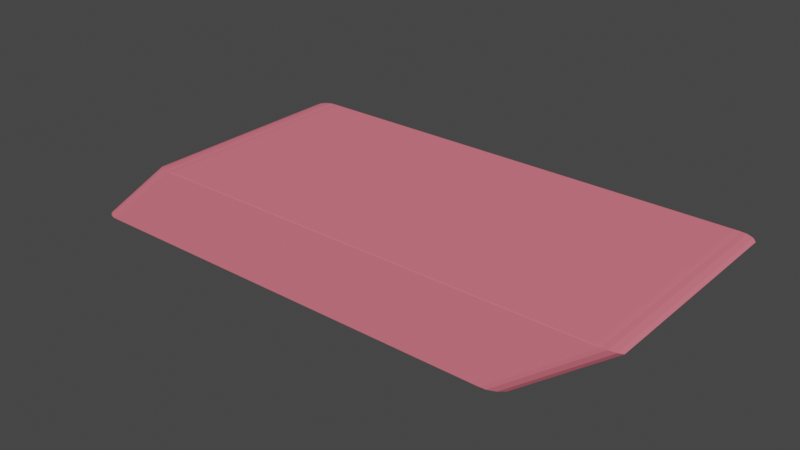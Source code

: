 # Source: eraser.blend  (saved by Blender 2.83.19; exported with 4.5.12 LTS)
import bpy
from mathutils import Matrix  # noqa: F401  (used for matrix-valued properties, if any)

bpy.ops.wm.read_factory_settings(use_empty=True)
scene = bpy.context.scene
scene.name = 'Scene'

# ---- collections
col_collection = bpy.data.collections.new('Collection'); scene.collection.children.link(col_collection)

# ---- materials (node trees are filled in below, after node groups)
mat_material = bpy.data.materials.new('Material')
mat_material.alpha_threshold = 0.0
mat_material.use_transparent_shadow = False
mat_material.diffuse_color = (0.8, 0.1849, 0.2379, 1.0)
mat_material.line_color = (0.0, 0.0, 0.0, 1.0)

# ---- material node trees

# ---- world
world_world = bpy.data.worlds.new('World'); scene.world = world_world
world_world.use_nodes = True; world_world.node_tree.nodes.clear()
_N = world_world.node_tree.nodes; _L = world_world.node_tree.links
n0 = _N.new('ShaderNodeOutputWorld'); n0.name = 'World Output'; n0.location = (300, 300)
n1 = _N.new('ShaderNodeBackground'); n1.name = 'Background'; n1.location = (10, 300)
n1.inputs[0].default_value = (0.05088, 0.05088, 0.05088, 1.0)
_L.new(n1.outputs[0], n0.inputs[0])
n0.is_active_output = True
world_world.color = (0.05088, 0.05088, 0.05088)
world_world.use_sun_shadow = False
world_world.sun_shadow_jitter_overblur = 0.0

# ---- meshes
me_cube = bpy.data.meshes.new('Cube')
me_cube.from_pydata([(-0.631, 0.9283, 0.9295), (-0.6203, 0.9557, 0.9565), (-0.6003, 0.979, 0.9794), (-0.5739, 0.9945, 0.9946), (-0.9865, 0.9283, -0.9295), (-0.9862, 0.9557, -0.9565), (-0.9749, 0.979, -0.9794), (-0.9543, 0.9945, -0.9946), (-0.631, -0.9283, 0.9295), (-0.6203, -0.9557, 0.9565), (-0.6003, -0.979, 0.9794), (-0.5739, -0.9945, 0.9946), (-0.9865, -0.9283, -0.9295), (-0.9543, -0.9945, -0.9946), (-0.9749, -0.979, -0.9794), (-0.9862, -0.9557, -0.9565), (1.35, 0.9927, 0.9929), (1.377, 0.972, 0.9726), (1.392, 0.941, 0.9422), (1.019, 0.9045, -0.9064), (1.005, 0.941, -0.9422), (0.9774, 0.972, -0.9726), (0.9419, 0.9927, -0.9929), (1.392, -0.941, 0.9422), (1.377, -0.972, 0.9726), (1.35, -0.9927, 0.9929), (1.019, -0.9045, -0.9064), (0.9419, -0.9927, -0.9929), (0.9774, -0.972, -0.9726), (1.005, -0.941, -0.9422), (-0.5313, 0.9862, 1.0), (-0.5583, 0.9977, 0.9917), (-0.5376, 0.9913, 0.9994), (-0.5449, 0.9953, 0.9976), (-0.5522, 0.9975, 0.9949), (-0.5313, -0.9862, 1.0), (-0.5583, -0.9977, 0.9917), (-0.5376, -0.9913, 0.9994), (-0.5449, -0.9953, 0.9976), (-0.5522, -0.9975, 0.9949), (1.301, 0.9862, 1.0), (1.327, 0.9971, 0.9918), (1.307, 0.9912, 0.9994), (1.314, 0.9951, 0.9976), (1.321, 0.9972, 0.995), (1.301, -0.9862, 1.0), (1.327, -0.9971, 0.9918), (1.307, -0.9912, 0.9994), (1.314, -0.9951, 0.9976), (1.321, -0.9972, 0.995), (-0.9122, 0.9846, -1.0), (-0.9421, 0.9968, -0.9909), (-0.9192, 0.9902, -0.9993), (-0.9273, 0.9945, -0.9973), (-0.9354, 0.9968, -0.9944), (-0.9122, -0.9846, -1.0), (-0.9421, -0.9968, -0.9909), (-0.9192, -0.9902, -0.9993), (-0.9273, -0.9945, -0.9973), (-0.9354, -0.9968, -0.9944), (0.8881, 0.9846, -1.0), (0.9182, 0.9975, -0.9908), (0.8951, 0.9903, -0.9993), (0.9033, 0.9947, -0.9973), (0.9114, 0.9973, -0.9943), (0.8881, -0.9846, -1.0), (0.9182, -0.9975, -0.9908), (0.8951, -0.9903, -0.9993), (0.9033, -0.9947, -0.9973), (0.9114, -0.9973, -0.9943), (1.392, 0.941, 0.9422), (1.141, 0.9045, -0.3133), (1.373, 0.927, 0.8357), (1.318, 0.9152, 0.5597), (1.237, 0.9073, 0.1562), (1.141, -0.9045, -0.3133), (1.392, -0.941, 0.9422), (1.237, -0.9073, 0.1562), (1.318, -0.9152, 0.5597), (1.373, -0.927, 0.8357)], [], [(41, 46, 25, 16), (51, 31, 41, 61), (56, 36, 11, 13), (12, 8, 0, 4), (50, 60, 65, 55), (7, 13, 14, 6), (6, 14, 15, 5), (5, 15, 12, 4), (66, 61, 22, 27), (13, 11, 10, 14), (14, 10, 9, 15), (15, 9, 8, 12), (40, 30, 35, 45), (3, 7, 6, 2), (2, 6, 5, 1), (1, 5, 4, 0), (51, 56, 13, 7), (11, 3, 2, 10), (10, 2, 1, 9), (9, 1, 0, 8), (23, 29, 26, 75, 77, 78, 79, 76), (19, 71, 75, 26), (18, 20, 21, 17), (17, 21, 22, 16), (25, 27, 28, 24), (24, 28, 29, 23), (46, 66, 27, 25), (16, 25, 24, 17), (17, 24, 23, 18), (70, 72, 73, 74, 71, 19, 20, 18), (16, 22, 61, 41), (27, 22, 21, 28), (28, 21, 20, 29), (29, 20, 19, 26), (66, 46, 36, 56), (35, 30, 32, 37), (37, 32, 33, 38), (38, 33, 34, 39), (39, 34, 31, 36), (40, 45, 47, 42), (42, 47, 48, 43), (43, 48, 49, 44), (44, 49, 46, 41), (30, 40, 42, 32), (32, 42, 43, 33), (33, 43, 44, 34), (34, 44, 41, 31), (36, 46, 49, 39), (39, 49, 48, 38), (38, 48, 47, 37), (37, 47, 45, 35), (36, 31, 3, 11), (50, 55, 57, 52), (52, 57, 58, 53), (53, 58, 59, 54), (54, 59, 56, 51), (65, 60, 62, 67), (67, 62, 63, 68), (68, 63, 64, 69), (69, 64, 61, 66), (60, 50, 52, 62), (62, 52, 53, 63), (63, 53, 54, 64), (64, 54, 51, 61), (66, 56, 59, 69), (69, 59, 58, 68), (68, 58, 57, 67), (67, 57, 55, 65), (31, 51, 7, 3), (75, 71, 74, 77), (77, 74, 73, 78), (78, 73, 72, 79), (79, 72, 70, 76), (18, 23, 76, 70)])
_uv = me_cube.uv_layers.new(name='UVMap')
_uv.uv.foreach_set('vector', [0.6352, 0.5004, 0.6352, 0.7496, 0.6325, 0.7491, 0.6325, 0.5009, 0.3761, 0.257, 0.624, 0.2575, 0.624, 0.4899, 0.3762, 0.4895, 0.3761, 0.993, 0.624, 0.9925, 0.6243, 0.9945, 0.3757, 0.9944, 0.3838, 0.008969, 0.6162, 0.008969, 0.6162, 0.241, 0.3838, 0.241, 0.136, 0.5019, 0.361, 0.5019, 0.361, 0.7481, 0.136, 0.7481, 0.1307, 0.5007, 0.1307, 0.7493, 0.125, 0.7474, 0.125, 0.5026, 0.375, 0.2474, 0.375, 0.002627, 0.3806, 0.005536, 0.3806, 0.2445, 0.3806, 0.2445, 0.3806, 0.005536, 0.3838, 0.008969, 0.3838, 0.241, 0.3649, 0.7497, 0.3649, 0.5003, 0.3677, 0.5009, 0.3677, 0.7491, 0.3757, 0.9944, 0.6243, 0.9945, 0.6229, 1.0, 0.3781, 1.0, 0.3781, 0.0, 0.6229, 0.0, 0.6197, 0.005536, 0.3806, 0.005536, 0.3806, 0.005536, 0.6197, 0.005536, 0.6162, 0.008969, 0.3838, 0.008969, 0.6386, 0.5017, 0.8644, 0.5017, 0.8644, 0.7483, 0.6386, 0.7483, 0.6243, 0.2555, 0.3757, 0.2556, 0.3781, 0.25, 0.6229, 0.25, 0.6229, 0.25, 0.3781, 0.25, 0.3806, 0.2445, 0.6197, 0.2445, 0.6197, 0.2445, 0.3806, 0.2445, 0.3838, 0.241, 0.6162, 0.241, 0.1321, 0.5004, 0.1321, 0.7496, 0.1307, 0.7493, 0.1307, 0.5007, 0.8696, 0.7493, 0.8696, 0.5007, 0.875, 0.5026, 0.875, 0.7474, 0.625, 0.002627, 0.625, 0.2474, 0.6197, 0.2445, 0.6197, 0.005536, 0.6197, 0.005536, 0.6197, 0.2445, 0.6162, 0.241, 0.6162, 0.008969, 0.6176, 0.7426, 0.382, 0.7426, 0.3867, 0.7381, 0.4608, 0.7381, 0.5195, 0.7384, 0.5988, 0.7385, 0.6047, 0.7409, 0.6176, 0.7426, 0.3867, 0.5119, 0.4608, 0.5119, 0.4608, 0.7381, 0.3867, 0.7381, 0.6176, 0.5074, 0.382, 0.5074, 0.3777, 0.5, 0.6209, 0.5, 0.6209, 0.5, 0.3777, 0.5, 0.3759, 0.4926, 0.6241, 0.4927, 0.6241, 0.7573, 0.3759, 0.7574, 0.3777, 0.75, 0.6209, 0.75, 0.6209, 0.75, 0.3777, 0.75, 0.382, 0.7426, 0.6176, 0.7426, 0.624, 0.7601, 0.3762, 0.7605, 0.3759, 0.7574, 0.6241, 0.7573, 0.6325, 0.5009, 0.6325, 0.7491, 0.625, 0.7465, 0.625, 0.5035, 0.625, 0.5035, 0.625, 0.7465, 0.6176, 0.7426, 0.6176, 0.5074, 0.6176, 0.5074, 0.6047, 0.5091, 0.5988, 0.5115, 0.5195, 0.5116, 0.4608, 0.5119, 0.3867, 0.5119, 0.382, 0.5074, 0.6176, 0.5074, 0.6241, 0.4927, 0.3759, 0.4926, 0.3762, 0.4895, 0.624, 0.4899, 0.3677, 0.7491, 0.3677, 0.5009, 0.375, 0.5035, 0.375, 0.7465, 0.375, 0.7465, 0.375, 0.5035, 0.382, 0.5074, 0.382, 0.7426, 0.382, 0.7426, 0.382, 0.5074, 0.3867, 0.5119, 0.3867, 0.7381, 0.3762, 0.7605, 0.624, 0.7601, 0.624, 0.9925, 0.3761, 0.993, 0.8644, 0.7483, 0.8644, 0.5017, 0.8651, 0.5011, 0.8651, 0.7489, 0.8651, 0.7489, 0.8651, 0.5011, 0.8661, 0.5006, 0.8661, 0.7494, 0.8661, 0.7494, 0.8661, 0.5006, 0.867, 0.5003, 0.867, 0.7497, 0.867, 0.7497, 0.867, 0.5003, 0.8678, 0.5003, 0.8678, 0.7497, 0.6386, 0.5017, 0.6386, 0.7483, 0.6378, 0.7489, 0.6378, 0.5011, 0.6378, 0.5011, 0.6378, 0.7489, 0.6369, 0.7494, 0.6369, 0.5006, 0.6369, 0.5006, 0.6369, 0.7494, 0.636, 0.7496, 0.636, 0.5004, 0.636, 0.5004, 0.636, 0.7496, 0.6352, 0.7496, 0.6352, 0.5004, 0.8644, 0.5017, 0.6386, 0.5017, 0.6378, 0.5011, 0.8651, 0.5011, 0.8651, 0.5011, 0.6378, 0.5011, 0.6369, 0.5, 0.8661, 0.5, 0.625, 0.2589, 0.625, 0.4881, 0.6244, 0.4891, 0.6244, 0.2582, 0.6244, 0.2582, 0.6244, 0.4891, 0.624, 0.4899, 0.624, 0.2575, 0.624, 0.9925, 0.624, 0.7601, 0.6244, 0.7609, 0.6244, 0.9918, 0.6244, 0.9918, 0.6244, 0.7609, 0.625, 0.7619, 0.625, 0.9911, 0.8661, 0.75, 0.6369, 0.75, 0.6378, 0.7489, 0.8651, 0.7489, 0.8651, 0.7489, 0.6378, 0.7489, 0.6386, 0.7483, 0.8644, 0.7483, 0.8678, 0.7497, 0.8678, 0.5003, 0.8696, 0.5007, 0.8696, 0.7493, 0.136, 0.5019, 0.136, 0.7481, 0.1351, 0.7488, 0.1351, 0.5012, 0.1351, 0.5012, 0.1351, 0.7488, 0.134, 0.7493, 0.134, 0.5007, 0.134, 0.5007, 0.134, 0.7493, 0.133, 0.7496, 0.133, 0.5004, 0.133, 0.5004, 0.133, 0.7496, 0.1321, 0.7496, 0.1321, 0.5004, 0.361, 0.7481, 0.361, 0.5019, 0.3619, 0.5012, 0.3619, 0.7488, 0.3619, 0.7488, 0.3619, 0.5012, 0.3629, 0.5007, 0.3629, 0.7493, 0.3629, 0.7493, 0.3629, 0.5007, 0.364, 0.5003, 0.364, 0.7497, 0.364, 0.7497, 0.364, 0.5003, 0.3649, 0.5003, 0.3649, 0.7497, 0.361, 0.5019, 0.136, 0.5019, 0.1351, 0.5012, 0.3619, 0.5012, 0.3619, 0.5012, 0.1351, 0.5012, 0.1341, 0.5, 0.3629, 0.5, 0.375, 0.4879, 0.375, 0.2591, 0.3757, 0.2579, 0.3757, 0.4888, 0.3757, 0.4888, 0.3757, 0.2579, 0.3761, 0.257, 0.3762, 0.4895, 0.3762, 0.7605, 0.3761, 0.993, 0.3757, 0.9921, 0.3757, 0.7612, 0.3757, 0.7612, 0.3757, 0.9921, 0.375, 0.9909, 0.375, 0.7621, 0.3629, 0.75, 0.1341, 0.75, 0.1351, 0.7488, 0.3619, 0.7488, 0.3619, 0.7488, 0.1351, 0.7488, 0.136, 0.7481, 0.361, 0.7481, 0.624, 0.2575, 0.3761, 0.257, 0.3757, 0.2556, 0.6243, 0.2555, 0.4608, 0.7381, 0.4608, 0.5119, 0.5195, 0.5116, 0.5195, 0.7384, 0.5195, 0.7384, 0.5195, 0.5116, 0.5988, 0.5115, 0.5988, 0.7385, 0.5988, 0.7385, 0.5988, 0.5115, 0.6047, 0.5091, 0.6047, 0.7409, 0.6047, 0.7409, 0.6047, 0.5091, 0.6176, 0.5074, 0.6176, 0.7426, 0.6176, 0.5074, 0.6176, 0.7426, 0.6176, 0.7426, 0.6176, 0.5074])
me_cube.materials.append(mat_material)
me_cube.use_remesh_preserve_volume = False
me_cube.use_remesh_preserve_attributes = False
me_cube.use_mirror_vertex_groups = False
me_cube.update()

# ---- objects
ob_cube = bpy.data.objects.new('Cube', me_cube)

# ---- transforms, parenting, visibility, modifiers, constraints
ob_cube.location = (0.0, 0.0, 0.0)
ob_cube.scale = (2.147, 1.0, 0.3478)
ob_cube.lock_rotations_4d = False
ob_cube.empty_display_type = 'ARROWS'
ob_cube.lineart.crease_threshold = 0.0

# ---- collection membership
col_collection.objects.link(ob_cube)

# ---- scene / render settings (as saved in the file)
scene.frame_start = 1; scene.frame_end = 250; scene.frame_set(1)
scene.render.engine = 'BLENDER_EEVEE_NEXT'
scene.cycles.use_denoising = False
scene.cycles.samples = 128
scene.cycles.sampling_pattern = 'TABULATED_SOBOL'
scene.cycles.use_adaptive_sampling = False
scene.cycles.use_light_tree = False
scene.view_settings.view_transform = 'Filmic'
bpy.context.view_layer.update()

# ---- added for rendering (the .blend has no active camera and no usable light): camera, sun
cam_auto = bpy.data.cameras.new('AutoCamera')
cam_auto.lens = 50.0
cam_auto.sensor_width = 36.0
cam_auto.clip_end = 1000.0
ob_auto_camera = bpy.data.objects.new('AutoCamera', cam_auto)
scene.collection.objects.link(ob_auto_camera)
ob_auto_camera.location = (5.54734, -6.13498, 4.08998)
ob_auto_camera.rotation_euler = (1.09748, -7.21219e-08, 0.694738)
scene.camera = ob_auto_camera
light_auto_sun = bpy.data.lights.new('AutoSun', 'SUN')
light_auto_sun.energy = 3.0
light_auto_sun.angle = 0.0523599
ob_auto_sun = bpy.data.objects.new('AutoSun', light_auto_sun)
scene.collection.objects.link(ob_auto_sun)
ob_auto_sun.rotation_euler = (0.872665, 0.174533, 0.523599)
bpy.context.view_layer.update()
